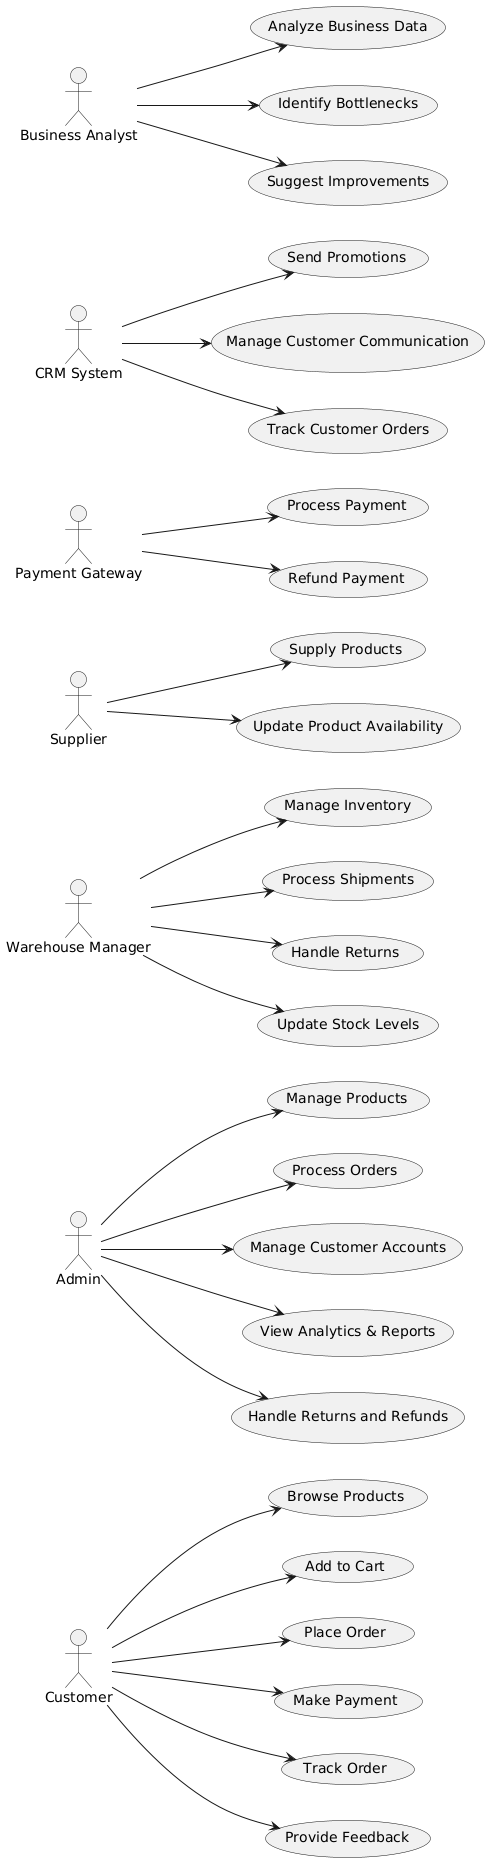

The diagram above was rendered by PlantUML. Its source (embedded in the PNG):
@startuml
left to right direction
actor "Customer" as Customer
actor "Admin" as Admin
actor "Warehouse Manager" as WarehouseManager
actor "Supplier" as Supplier
actor "Payment Gateway" as PaymentGateway
actor "CRM System" as CRMSystem
actor "Business Analyst" as BusinessAnalyst

' Customer Use Cases
Customer --> (Browse Products)
Customer --> (Add to Cart)
Customer --> (Place Order)
Customer --> (Make Payment)
Customer --> (Track Order)
Customer --> (Provide Feedback)

' Admin Use Cases
Admin --> (Manage Products)
Admin --> (Process Orders)
Admin --> (Manage Customer Accounts)
Admin --> (View Analytics & Reports)
Admin --> (Handle Returns and Refunds)

' Warehouse Manager Use Cases
WarehouseManager --> (Manage Inventory)
WarehouseManager --> (Process Shipments)
WarehouseManager --> (Handle Returns)
WarehouseManager --> (Update Stock Levels)

' Supplier Use Cases
Supplier --> (Supply Products)
Supplier --> (Update Product Availability)

' Payment Gateway Use Cases
PaymentGateway --> (Process Payment)
PaymentGateway --> (Refund Payment)

' CRM System Use Cases
CRMSystem --> (Send Promotions)
CRMSystem --> (Manage Customer Communication)
CRMSystem --> (Track Customer Orders)

' Business Analyst Use Cases
BusinessAnalyst --> (Analyze Business Data)
BusinessAnalyst --> (Identify Bottlenecks)
BusinessAnalyst --> (Suggest Improvements)
@enduml